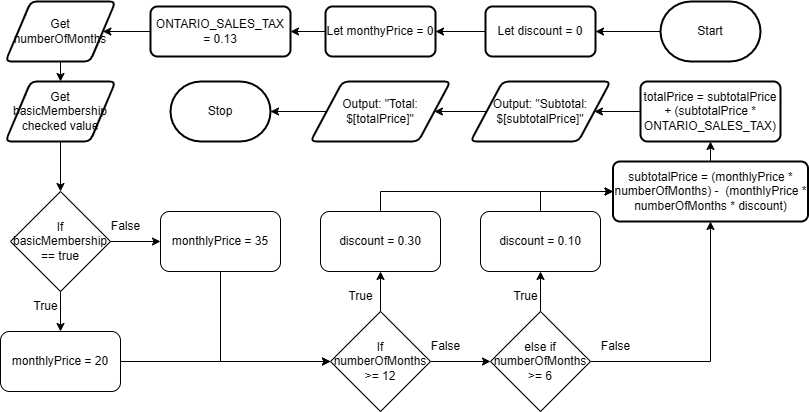

The diagram above was exported from draw.io. Its source (the exported page's mxGraphModel, read from the mxfile embedded in the PNG):
<mxGraphModel dx="702" dy="477" grid="1" gridSize="10" guides="1" tooltips="1" connect="1" arrows="1" fold="1" page="1" pageScale="1" pageWidth="850" pageHeight="1100" math="0" shadow="0">
  <root>
    <mxCell id="0" />
    <mxCell id="1" parent="0" />
    <mxCell id="29" style="edgeStyle=none;html=1;entryX=1;entryY=0.5;entryDx=0;entryDy=0;" parent="1" source="2" target="27" edge="1">
      <mxGeometry relative="1" as="geometry" />
    </mxCell>
    <mxCell id="2" value="Start" style="strokeWidth=2;html=1;shape=mxgraph.flowchart.terminator;whiteSpace=wrap;" parent="1" vertex="1">
      <mxGeometry x="700" y="30" width="100" height="60" as="geometry" />
    </mxCell>
    <mxCell id="3" value="Stop" style="strokeWidth=2;html=1;shape=mxgraph.flowchart.terminator;whiteSpace=wrap;" parent="1" vertex="1">
      <mxGeometry x="210" y="110" width="100" height="60" as="geometry" />
    </mxCell>
    <mxCell id="37" style="edgeStyle=none;html=1;entryX=0.5;entryY=0;entryDx=0;entryDy=0;" parent="1" source="4" target="5" edge="1">
      <mxGeometry relative="1" as="geometry" />
    </mxCell>
    <mxCell id="4" value="Get numberOfMonths" style="shape=parallelogram;html=1;strokeWidth=2;perimeter=parallelogramPerimeter;whiteSpace=wrap;rounded=1;arcSize=12;size=0.23;" parent="1" vertex="1">
      <mxGeometry x="45" y="30" width="110" height="60" as="geometry" />
    </mxCell>
    <mxCell id="16" style="edgeStyle=none;html=1;entryX=0.5;entryY=0;entryDx=0;entryDy=0;" parent="1" source="5" target="6" edge="1">
      <mxGeometry relative="1" as="geometry" />
    </mxCell>
    <mxCell id="5" value="Get basicMembership checked value" style="shape=parallelogram;html=1;strokeWidth=2;perimeter=parallelogramPerimeter;whiteSpace=wrap;rounded=1;arcSize=12;size=0.23;" parent="1" vertex="1">
      <mxGeometry x="45" y="110" width="110" height="60" as="geometry" />
    </mxCell>
    <mxCell id="20" style="edgeStyle=none;html=1;entryX=0;entryY=0.5;entryDx=0;entryDy=0;" parent="1" source="6" target="12" edge="1">
      <mxGeometry relative="1" as="geometry" />
    </mxCell>
    <mxCell id="21" style="edgeStyle=none;html=1;entryX=0.5;entryY=0;entryDx=0;entryDy=0;" parent="1" source="6" target="11" edge="1">
      <mxGeometry relative="1" as="geometry" />
    </mxCell>
    <mxCell id="6" value="If&lt;div&gt;basicMembership == true&lt;/div&gt;" style="rhombus;whiteSpace=wrap;html=1;" parent="1" vertex="1">
      <mxGeometry x="50" y="220" width="100" height="100" as="geometry" />
    </mxCell>
    <mxCell id="41" style="edgeStyle=none;html=1;entryX=1;entryY=0.5;entryDx=0;entryDy=0;" parent="1" source="8" target="39" edge="1">
      <mxGeometry relative="1" as="geometry" />
    </mxCell>
    <mxCell id="8" value="Let monthyPrice = 0" style="rounded=1;whiteSpace=wrap;html=1;absoluteArcSize=1;arcSize=14;strokeWidth=2;" parent="1" vertex="1">
      <mxGeometry x="365" y="35" width="110" height="50" as="geometry" />
    </mxCell>
    <mxCell id="25" style="edgeStyle=none;html=1;entryX=0;entryY=0.5;entryDx=0;entryDy=0;" parent="1" source="11" target="22" edge="1">
      <mxGeometry relative="1" as="geometry" />
    </mxCell>
    <mxCell id="11" value="monthlyPrice = 20" style="rounded=1;whiteSpace=wrap;html=1;" parent="1" vertex="1">
      <mxGeometry x="40" y="360" width="120" height="60" as="geometry" />
    </mxCell>
    <mxCell id="26" style="edgeStyle=orthogonalEdgeStyle;html=1;entryX=0;entryY=0.5;entryDx=0;entryDy=0;rounded=0;curved=0;" parent="1" source="12" target="22" edge="1">
      <mxGeometry relative="1" as="geometry">
        <Array as="points">
          <mxPoint x="260" y="390" />
        </Array>
      </mxGeometry>
    </mxCell>
    <mxCell id="12" value="monthlyPrice = 35" style="rounded=1;whiteSpace=wrap;html=1;" parent="1" vertex="1">
      <mxGeometry x="200" y="240" width="120" height="60" as="geometry" />
    </mxCell>
    <mxCell id="31" style="edgeStyle=none;html=1;entryX=0.5;entryY=1;entryDx=0;entryDy=0;" parent="1" source="22" target="30" edge="1">
      <mxGeometry relative="1" as="geometry" />
    </mxCell>
    <mxCell id="34" style="edgeStyle=none;html=1;entryX=0;entryY=0.5;entryDx=0;entryDy=0;" parent="1" source="22" target="32" edge="1">
      <mxGeometry relative="1" as="geometry" />
    </mxCell>
    <mxCell id="22" value="If&lt;div&gt;numberOfMonths &amp;gt;= 12&lt;/div&gt;" style="rhombus;whiteSpace=wrap;html=1;" parent="1" vertex="1">
      <mxGeometry x="370" y="340" width="100" height="100" as="geometry" />
    </mxCell>
    <mxCell id="28" style="edgeStyle=none;html=1;" parent="1" source="27" target="8" edge="1">
      <mxGeometry relative="1" as="geometry" />
    </mxCell>
    <mxCell id="27" value="Let discount = 0" style="rounded=1;whiteSpace=wrap;html=1;absoluteArcSize=1;arcSize=14;strokeWidth=2;" parent="1" vertex="1">
      <mxGeometry x="525" y="35" width="110" height="50" as="geometry" />
    </mxCell>
    <mxCell id="52" style="edgeStyle=orthogonalEdgeStyle;html=1;entryX=0;entryY=0.5;entryDx=0;entryDy=0;rounded=0;curved=0;" parent="1" source="30" target="36" edge="1">
      <mxGeometry relative="1" as="geometry">
        <Array as="points">
          <mxPoint x="420" y="220" />
        </Array>
      </mxGeometry>
    </mxCell>
    <mxCell id="30" value="discount = 0.30" style="rounded=1;whiteSpace=wrap;html=1;" parent="1" vertex="1">
      <mxGeometry x="360" y="240" width="120" height="60" as="geometry" />
    </mxCell>
    <mxCell id="35" style="edgeStyle=none;html=1;entryX=0.5;entryY=1;entryDx=0;entryDy=0;" parent="1" source="32" target="33" edge="1">
      <mxGeometry relative="1" as="geometry" />
    </mxCell>
    <mxCell id="48" style="edgeStyle=orthogonalEdgeStyle;html=1;entryX=0.5;entryY=1;entryDx=0;entryDy=0;rounded=0;curved=0;" parent="1" source="32" target="36" edge="1">
      <mxGeometry relative="1" as="geometry" />
    </mxCell>
    <mxCell id="32" value="else if&lt;br&gt;&lt;div&gt;numberOfMonths &amp;gt;= 6&lt;/div&gt;" style="rhombus;whiteSpace=wrap;html=1;" parent="1" vertex="1">
      <mxGeometry x="530" y="340" width="100" height="100" as="geometry" />
    </mxCell>
    <mxCell id="51" style="edgeStyle=orthogonalEdgeStyle;html=1;entryX=0;entryY=0.5;entryDx=0;entryDy=0;rounded=0;curved=0;" parent="1" source="33" target="36" edge="1">
      <mxGeometry relative="1" as="geometry">
        <Array as="points">
          <mxPoint x="580" y="220" />
        </Array>
      </mxGeometry>
    </mxCell>
    <mxCell id="33" value="discount = 0.10" style="rounded=1;whiteSpace=wrap;html=1;" parent="1" vertex="1">
      <mxGeometry x="520" y="240" width="120" height="60" as="geometry" />
    </mxCell>
    <mxCell id="50" style="edgeStyle=none;html=1;entryX=0.5;entryY=1;entryDx=0;entryDy=0;" parent="1" source="36" target="47" edge="1">
      <mxGeometry relative="1" as="geometry">
        <mxPoint x="760" y="180" as="targetPoint" />
      </mxGeometry>
    </mxCell>
    <mxCell id="36" value="subtotalPrice = (monthlyPrice * numberOfMonths) -&amp;nbsp;&amp;nbsp;&lt;span style=&quot;color: rgb(0, 0, 0);&quot;&gt;(monthlyPrice * numberOfMonths * discount)&lt;/span&gt;" style="rounded=1;whiteSpace=wrap;html=1;absoluteArcSize=1;arcSize=14;strokeWidth=2;" parent="1" vertex="1">
      <mxGeometry x="652.5" y="190" width="195" height="60" as="geometry" />
    </mxCell>
    <mxCell id="42" style="edgeStyle=none;html=1;entryX=1;entryY=0.5;entryDx=0;entryDy=0;" parent="1" source="39" target="4" edge="1">
      <mxGeometry relative="1" as="geometry" />
    </mxCell>
    <mxCell id="39" value="ONTARIO_SALES_TAX = 0.13" style="rounded=1;whiteSpace=wrap;html=1;absoluteArcSize=1;arcSize=14;strokeWidth=2;" parent="1" vertex="1">
      <mxGeometry x="190" y="35" width="140" height="50" as="geometry" />
    </mxCell>
    <mxCell id="46" style="edgeStyle=none;html=1;" parent="1" source="43" target="44" edge="1">
      <mxGeometry relative="1" as="geometry" />
    </mxCell>
    <mxCell id="43" value="Output: &quot;Subtotal: $[subtotalPrice]&quot;" style="shape=parallelogram;html=1;strokeWidth=2;perimeter=parallelogramPerimeter;whiteSpace=wrap;rounded=1;arcSize=12;size=0.23;" parent="1" vertex="1">
      <mxGeometry x="510" y="110" width="140" height="60" as="geometry" />
    </mxCell>
    <mxCell id="45" style="edgeStyle=none;html=1;" parent="1" source="44" target="3" edge="1">
      <mxGeometry relative="1" as="geometry" />
    </mxCell>
    <mxCell id="44" value="Output: &quot;Total: $[totalPrice]&quot;" style="shape=parallelogram;html=1;strokeWidth=2;perimeter=parallelogramPerimeter;whiteSpace=wrap;rounded=1;arcSize=12;size=0.23;" parent="1" vertex="1">
      <mxGeometry x="350" y="110" width="140" height="60" as="geometry" />
    </mxCell>
    <mxCell id="49" style="edgeStyle=none;html=1;" parent="1" source="47" target="43" edge="1">
      <mxGeometry relative="1" as="geometry" />
    </mxCell>
    <mxCell id="47" value="totalPrice = subtotalPrice + (subtotalPrice * ONTARIO_SALES_TAX)" style="rounded=1;whiteSpace=wrap;html=1;absoluteArcSize=1;arcSize=14;strokeWidth=2;" parent="1" vertex="1">
      <mxGeometry x="680" y="110" width="140" height="60" as="geometry" />
    </mxCell>
    <mxCell id="53" value="True" style="text;html=1;align=center;verticalAlign=middle;resizable=0;points=[];autosize=1;strokeColor=none;fillColor=none;" vertex="1" parent="1">
      <mxGeometry x="60" y="320" width="50" height="30" as="geometry" />
    </mxCell>
    <mxCell id="54" value="True" style="text;html=1;align=center;verticalAlign=middle;resizable=0;points=[];autosize=1;strokeColor=none;fillColor=none;" vertex="1" parent="1">
      <mxGeometry x="375" y="310" width="50" height="30" as="geometry" />
    </mxCell>
    <mxCell id="55" value="True" style="text;html=1;align=center;verticalAlign=middle;resizable=0;points=[];autosize=1;strokeColor=none;fillColor=none;" vertex="1" parent="1">
      <mxGeometry x="540" y="310" width="50" height="30" as="geometry" />
    </mxCell>
    <mxCell id="56" value="False" style="text;html=1;align=center;verticalAlign=middle;resizable=0;points=[];autosize=1;strokeColor=none;fillColor=none;" vertex="1" parent="1">
      <mxGeometry x="460" y="360" width="50" height="30" as="geometry" />
    </mxCell>
    <mxCell id="57" value="False" style="text;html=1;align=center;verticalAlign=middle;resizable=0;points=[];autosize=1;strokeColor=none;fillColor=none;" vertex="1" parent="1">
      <mxGeometry x="630" y="360" width="50" height="30" as="geometry" />
    </mxCell>
    <mxCell id="58" value="False" style="text;html=1;align=center;verticalAlign=middle;resizable=0;points=[];autosize=1;strokeColor=none;fillColor=none;" vertex="1" parent="1">
      <mxGeometry x="140" y="240" width="50" height="30" as="geometry" />
    </mxCell>
  </root>
</mxGraphModel>